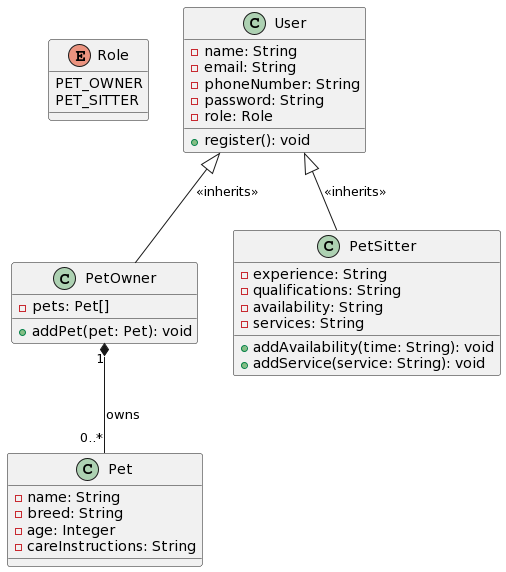

The diagram above was rendered by PlantUML. Its source (embedded in the PNG):
@startuml
enum Role {
  PET_OWNER
  PET_SITTER
}

class User {
  -name: String
  -email: String
  -phoneNumber: String
  -password: String
  -role: Role
  +register(): void
}

class PetOwner {
  -pets: Pet[]
  +addPet(pet: Pet): void
}

class PetSitter {
  -experience: String
  -qualifications: String
  -availability: String
  -services: String
  +addAvailability(time: String): void
  +addService(service: String): void
}

class Pet {
  -name: String
  -breed: String
  -age: Integer
  -careInstructions: String
}

User <|-- PetOwner: <<inherits>>
User <|-- PetSitter: <<inherits>>
PetOwner "1" *-- "0..*" Pet: owns
@enduml